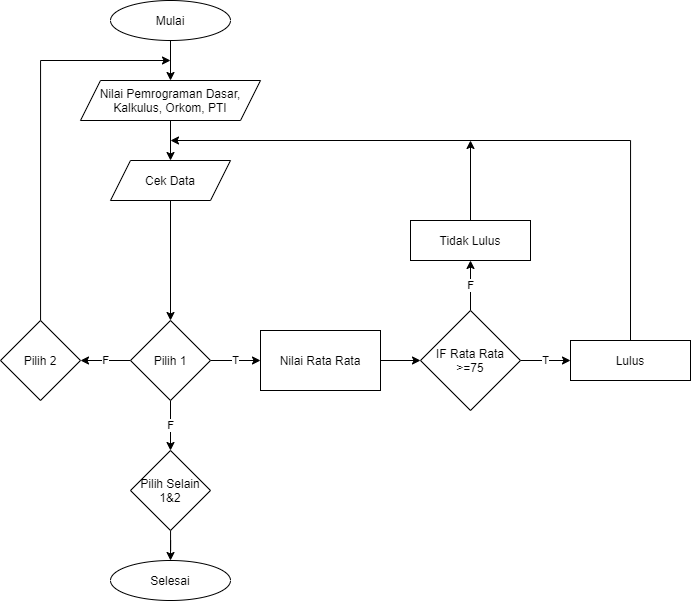

The diagram above was exported from draw.io. Its source (the exported page's mxGraphModel, read from the mxfile embedded in the PNG):
<mxGraphModel dx="805" dy="912" grid="1" gridSize="10" guides="1" tooltips="1" connect="1" arrows="1" fold="1" page="1" pageScale="1" pageWidth="850" pageHeight="1100" math="0" shadow="0">
  <root>
    <mxCell id="0" />
    <mxCell id="1" parent="0" />
    <mxCell id="nBNmAzTLSKe0tVSQA7yf-3" style="edgeStyle=orthogonalEdgeStyle;rounded=0;orthogonalLoop=1;jettySize=auto;html=1;" edge="1" parent="1" source="nBNmAzTLSKe0tVSQA7yf-1" target="nBNmAzTLSKe0tVSQA7yf-2">
      <mxGeometry relative="1" as="geometry" />
    </mxCell>
    <mxCell id="nBNmAzTLSKe0tVSQA7yf-1" value="Mulai" style="ellipse;whiteSpace=wrap;html=1;" vertex="1" parent="1">
      <mxGeometry x="280" y="80" width="120" height="40" as="geometry" />
    </mxCell>
    <mxCell id="nBNmAzTLSKe0tVSQA7yf-5" style="edgeStyle=orthogonalEdgeStyle;rounded=0;orthogonalLoop=1;jettySize=auto;html=1;entryX=0.5;entryY=0;entryDx=0;entryDy=0;" edge="1" parent="1" source="nBNmAzTLSKe0tVSQA7yf-2" target="nBNmAzTLSKe0tVSQA7yf-4">
      <mxGeometry relative="1" as="geometry" />
    </mxCell>
    <mxCell id="nBNmAzTLSKe0tVSQA7yf-2" value="Nilai Pemrograman Dasar, Kalkulus, Orkom, PTI" style="shape=parallelogram;perimeter=parallelogramPerimeter;whiteSpace=wrap;html=1;fixedSize=1;" vertex="1" parent="1">
      <mxGeometry x="250" y="160" width="180" height="40" as="geometry" />
    </mxCell>
    <mxCell id="nBNmAzTLSKe0tVSQA7yf-7" style="edgeStyle=orthogonalEdgeStyle;rounded=0;orthogonalLoop=1;jettySize=auto;html=1;" edge="1" parent="1" source="nBNmAzTLSKe0tVSQA7yf-4" target="nBNmAzTLSKe0tVSQA7yf-6">
      <mxGeometry relative="1" as="geometry" />
    </mxCell>
    <mxCell id="nBNmAzTLSKe0tVSQA7yf-4" value="Cek Data" style="shape=parallelogram;perimeter=parallelogramPerimeter;whiteSpace=wrap;html=1;fixedSize=1;" vertex="1" parent="1">
      <mxGeometry x="280" y="240" width="120" height="40" as="geometry" />
    </mxCell>
    <mxCell id="nBNmAzTLSKe0tVSQA7yf-10" value="F" style="edgeStyle=orthogonalEdgeStyle;rounded=0;orthogonalLoop=1;jettySize=auto;html=1;entryX=1;entryY=0.5;entryDx=0;entryDy=0;" edge="1" parent="1" source="nBNmAzTLSKe0tVSQA7yf-6" target="nBNmAzTLSKe0tVSQA7yf-8">
      <mxGeometry relative="1" as="geometry" />
    </mxCell>
    <mxCell id="nBNmAzTLSKe0tVSQA7yf-13" value="T" style="edgeStyle=orthogonalEdgeStyle;rounded=0;orthogonalLoop=1;jettySize=auto;html=1;entryX=0;entryY=0.5;entryDx=0;entryDy=0;" edge="1" parent="1" source="nBNmAzTLSKe0tVSQA7yf-6" target="nBNmAzTLSKe0tVSQA7yf-12">
      <mxGeometry relative="1" as="geometry" />
    </mxCell>
    <mxCell id="nBNmAzTLSKe0tVSQA7yf-18" value="F" style="edgeStyle=orthogonalEdgeStyle;rounded=0;orthogonalLoop=1;jettySize=auto;html=1;entryX=0.5;entryY=0;entryDx=0;entryDy=0;" edge="1" parent="1" source="nBNmAzTLSKe0tVSQA7yf-6" target="nBNmAzTLSKe0tVSQA7yf-17">
      <mxGeometry relative="1" as="geometry" />
    </mxCell>
    <mxCell id="nBNmAzTLSKe0tVSQA7yf-6" value="Pilih 1" style="rhombus;whiteSpace=wrap;html=1;" vertex="1" parent="1">
      <mxGeometry x="300" y="400" width="80" height="80" as="geometry" />
    </mxCell>
    <mxCell id="nBNmAzTLSKe0tVSQA7yf-20" style="edgeStyle=orthogonalEdgeStyle;rounded=0;orthogonalLoop=1;jettySize=auto;html=1;" edge="1" parent="1" source="nBNmAzTLSKe0tVSQA7yf-8">
      <mxGeometry relative="1" as="geometry">
        <mxPoint x="340" y="140" as="targetPoint" />
        <Array as="points">
          <mxPoint x="210" y="140" />
        </Array>
      </mxGeometry>
    </mxCell>
    <mxCell id="nBNmAzTLSKe0tVSQA7yf-8" value="Pilih 2" style="rhombus;whiteSpace=wrap;html=1;" vertex="1" parent="1">
      <mxGeometry x="170" y="400" width="80" height="80" as="geometry" />
    </mxCell>
    <mxCell id="nBNmAzTLSKe0tVSQA7yf-22" style="edgeStyle=orthogonalEdgeStyle;rounded=0;orthogonalLoop=1;jettySize=auto;html=1;entryX=0;entryY=0.5;entryDx=0;entryDy=0;" edge="1" parent="1" source="nBNmAzTLSKe0tVSQA7yf-12" target="nBNmAzTLSKe0tVSQA7yf-21">
      <mxGeometry relative="1" as="geometry" />
    </mxCell>
    <mxCell id="nBNmAzTLSKe0tVSQA7yf-12" value="Nilai Rata Rata" style="rounded=0;whiteSpace=wrap;html=1;" vertex="1" parent="1">
      <mxGeometry x="430" y="410" width="120" height="60" as="geometry" />
    </mxCell>
    <mxCell id="nBNmAzTLSKe0tVSQA7yf-16" value="Selesai" style="ellipse;whiteSpace=wrap;html=1;" vertex="1" parent="1">
      <mxGeometry x="280" y="640" width="120" height="40" as="geometry" />
    </mxCell>
    <mxCell id="nBNmAzTLSKe0tVSQA7yf-19" style="edgeStyle=orthogonalEdgeStyle;rounded=0;orthogonalLoop=1;jettySize=auto;html=1;" edge="1" parent="1" source="nBNmAzTLSKe0tVSQA7yf-17" target="nBNmAzTLSKe0tVSQA7yf-16">
      <mxGeometry relative="1" as="geometry" />
    </mxCell>
    <mxCell id="nBNmAzTLSKe0tVSQA7yf-17" value="Pilih Selain 1&amp;amp;2" style="rhombus;whiteSpace=wrap;html=1;" vertex="1" parent="1">
      <mxGeometry x="300" y="530" width="80" height="80" as="geometry" />
    </mxCell>
    <mxCell id="nBNmAzTLSKe0tVSQA7yf-25" value="T" style="edgeStyle=orthogonalEdgeStyle;rounded=0;orthogonalLoop=1;jettySize=auto;html=1;entryX=0;entryY=0.5;entryDx=0;entryDy=0;" edge="1" parent="1" source="nBNmAzTLSKe0tVSQA7yf-21" target="nBNmAzTLSKe0tVSQA7yf-23">
      <mxGeometry relative="1" as="geometry">
        <mxPoint x="730" y="440" as="targetPoint" />
      </mxGeometry>
    </mxCell>
    <mxCell id="nBNmAzTLSKe0tVSQA7yf-26" value="F" style="edgeStyle=orthogonalEdgeStyle;rounded=0;orthogonalLoop=1;jettySize=auto;html=1;entryX=0.5;entryY=1;entryDx=0;entryDy=0;" edge="1" parent="1" source="nBNmAzTLSKe0tVSQA7yf-21" target="nBNmAzTLSKe0tVSQA7yf-24">
      <mxGeometry relative="1" as="geometry" />
    </mxCell>
    <mxCell id="nBNmAzTLSKe0tVSQA7yf-21" value="IF Rata Rata &amp;gt;=75" style="rhombus;whiteSpace=wrap;html=1;" vertex="1" parent="1">
      <mxGeometry x="590" y="390" width="100" height="100" as="geometry" />
    </mxCell>
    <mxCell id="nBNmAzTLSKe0tVSQA7yf-29" style="edgeStyle=orthogonalEdgeStyle;rounded=0;orthogonalLoop=1;jettySize=auto;html=1;exitX=0.5;exitY=0;exitDx=0;exitDy=0;" edge="1" parent="1" source="nBNmAzTLSKe0tVSQA7yf-23">
      <mxGeometry relative="1" as="geometry">
        <mxPoint x="340" y="220" as="targetPoint" />
        <Array as="points">
          <mxPoint x="800" y="220" />
        </Array>
      </mxGeometry>
    </mxCell>
    <mxCell id="nBNmAzTLSKe0tVSQA7yf-23" value="Lulus" style="rounded=0;whiteSpace=wrap;html=1;" vertex="1" parent="1">
      <mxGeometry x="740" y="420" width="120" height="40" as="geometry" />
    </mxCell>
    <mxCell id="nBNmAzTLSKe0tVSQA7yf-28" style="edgeStyle=orthogonalEdgeStyle;rounded=0;orthogonalLoop=1;jettySize=auto;html=1;" edge="1" parent="1" source="nBNmAzTLSKe0tVSQA7yf-24">
      <mxGeometry relative="1" as="geometry">
        <mxPoint x="640" y="220" as="targetPoint" />
      </mxGeometry>
    </mxCell>
    <mxCell id="nBNmAzTLSKe0tVSQA7yf-24" value="Tidak Lulus" style="rounded=0;whiteSpace=wrap;html=1;" vertex="1" parent="1">
      <mxGeometry x="580" y="300" width="120" height="40" as="geometry" />
    </mxCell>
  </root>
</mxGraphModel>